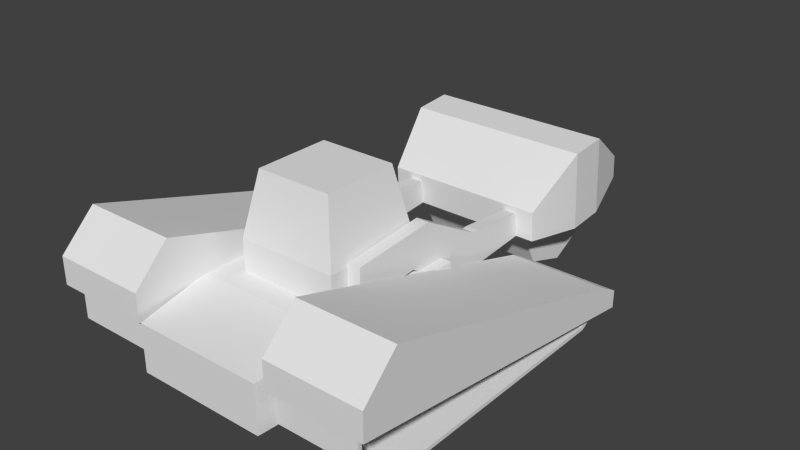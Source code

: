 # Source: euf_harvester.blend  (saved by Blender 2.63.0; exported with 4.5.12 LTS)
import bpy
from mathutils import Matrix  # noqa: F401  (used for matrix-valued properties, if any)

bpy.ops.wm.read_factory_settings(use_empty=True)
scene = bpy.context.scene
scene.name = 'Scene'

# ---- collections
col_collection_1 = bpy.data.collections.new('Collection 1'); scene.collection.children.link(col_collection_1)
col_collection_2 = bpy.data.collections.new('Collection 2'); scene.collection.children.link(col_collection_2)
col_collection_3 = bpy.data.collections.new('Collection 3'); scene.collection.children.link(col_collection_3)
col_collection_4 = bpy.data.collections.new('Collection 4'); scene.collection.children.link(col_collection_4)
col_collection_5 = bpy.data.collections.new('Collection 5'); scene.collection.children.link(col_collection_5)
col_collection_6 = bpy.data.collections.new('Collection 6'); scene.collection.children.link(col_collection_6)

# ---- world
world_world = bpy.data.worlds.new('World'); scene.world = world_world
world_world.color = (0.05088, 0.05088, 0.05088)
world_world.use_sun_shadow = False
world_world.sun_shadow_jitter_overblur = 0.0
world_world.cycles.sampling_method = 'MANUAL'
world_world.cycles.sample_map_resolution = 256

# ---- meshes
me_cylinder = bpy.data.meshes.new('Cylinder')
me_cylinder.from_pydata([(0.0, 1.0, -1.0), (0.0, 1.0, 1.0), (0.7071, 0.7071, -1.0), (0.7071, 0.7071, 1.0), (1.0, -4.371e-08, -1.0), (1.0, -4.371e-08, 1.0), (0.7071, -0.7071, -1.0), (0.7071, -0.7071, 1.0), (-8.742e-08, -1.0, -1.0), (-8.742e-08, -1.0, 1.0), (-0.7071, -0.7071, -1.0), (-0.7071, -0.7071, 1.0), (-1.0, 1.192e-08, -1.0), (-1.0, 1.192e-08, 1.0), (-0.7071, 0.7071, -1.0), (-0.7071, 0.7071, 1.0)], [], [(0, 1, 3, 2), (2, 3, 5, 4), (4, 5, 7, 6), (6, 7, 9, 8), (8, 9, 11, 10), (10, 11, 13, 12), (3, 1, 15, 13, 11, 9, 7, 5), (14, 15, 1, 0), (12, 13, 15, 14), (0, 2, 4, 6, 8, 10, 12, 14)])
me_cylinder.use_remesh_preserve_volume = False
me_cylinder.use_remesh_preserve_attributes = False
me_cylinder.use_mirror_vertex_groups = False
me_cylinder.update()
me_cube_002 = bpy.data.meshes.new('Cube.002')
me_cube_002.from_pydata([(-1.265, -1.226, -0.1745), (-1.265, -0.6985, -0.1745), (1.265, -0.6985, -0.1745), (1.265, -1.226, -0.1745), (-1.265, -1.226, 0.9149), (-1.265, -0.6985, 0.9149), (1.265, -0.6985, 0.9149), (1.265, -1.226, 0.9149), (-1.096, 0.02562, -0.01265), (1.096, 0.02562, -0.01265), (-1.096, 0.02562, 0.3076), (1.096, 0.02562, 0.3076), (-1.096, -1.978, -0.05902), (1.096, -1.978, -0.05902), (-1.096, -1.978, 0.354), (1.096, -1.978, 0.354)], [], [(4, 5, 1, 0), (10, 8, 1, 5), (6, 7, 3, 2), (15, 13, 3, 7), (0, 1, 2, 3), (7, 6, 5, 4), (10, 11, 9, 8), (6, 2, 9, 11), (2, 1, 8, 9), (5, 6, 11, 10), (15, 14, 12, 13), (7, 4, 14, 15), (12, 14, 4, 0), (0, 3, 13, 12)])
_uv = me_cube_002.uv_layers.new(name='UVMap')
_uv.uv.foreach_set('vector', [0.6906, 0.8338, 0.6906, 0.7699, 0.5586, 0.7699, 0.5586, 0.8338, 0.617, 0.6798, 0.5782, 0.6798, 0.5586, 0.7699, 0.6906, 0.7699, 0.6906, 0.7699, 0.6906, 0.8338, 0.5586, 0.8338, 0.5586, 0.7699, 0.6226, 0.9272, 0.5726, 0.9272, 0.5586, 0.8338, 0.6906, 0.8338, 0.0, 0.0, 0.0, 0.0, 0.0, 0.0, 0.0, 0.0, 0.9964, 0.7703, 0.9964, 0.8339, 0.6909, 0.8339, 0.6909, 0.7703, 0.7113, 0.9481, 0.976, 0.9481, 0.976, 0.9867, 0.7113, 0.9867, 0.6906, 0.7699, 0.5586, 0.7699, 0.5782, 0.6798, 0.617, 0.6798, 0.0, 0.0, 0.0, 0.0, 0.0, 0.0, 0.0, 0.0, 0.6909, 0.8339, 0.9964, 0.8339, 0.976, 0.9481, 0.7113, 0.9481, 0.976, 0.6569, 0.7113, 0.6569, 0.7113, 0.607, 0.976, 0.607, 0.9964, 0.7703, 0.6909, 0.7703, 0.7113, 0.6569, 0.976, 0.6569, 0.5726, 0.9272, 0.6226, 0.9272, 0.6906, 0.8338, 0.5586, 0.8338, 0.0, 0.0, 0.0, 0.0, 0.0, 0.0, 0.0, 0.0])
me_cube_002.use_remesh_preserve_volume = False
me_cube_002.use_remesh_preserve_attributes = False
me_cube_002.use_mirror_vertex_groups = False
me_cube_002.update()
me_cube_005 = bpy.data.meshes.new('Cube.005')
me_cube_005.from_pydata([(-0.9879, -1.991, 0.9414), (-0.9879, -1.503, 1.418), (-0.9879, 2.346, 0.276), (0.3238, 2.346, 0.276), (0.3238, -1.503, 1.418), (0.3238, 2.623, -0.1169), (-0.9879, 2.623, 0.1199), (0.3238, 2.623, 0.1199), (-0.9879, -1.991, 0.5637), (0.3238, -1.991, 0.5637), (0.3238, -1.991, 0.9414), (-0.9879, 2.623, -0.1169), (-2.932, 2.623, -0.1169), (-4.244, -1.991, 0.9414), (-4.244, -1.991, 0.5637), (-2.932, -1.991, 0.5637), (-4.244, 2.623, 0.1199), (-2.932, 2.623, 0.1199), (-4.244, 2.623, -0.1169), (-4.244, -1.503, 1.418), (-4.244, 2.346, 0.276), (-2.932, 2.346, 0.276), (-2.932, -1.503, 1.418), (-2.932, -1.991, 0.9414)], [], [(2, 3, 7, 6), (4, 3, 2, 1), (7, 3, 5), (5, 3, 4, 9), (4, 10, 9), (17, 21, 12), (12, 21, 22, 15), (4, 1, 0, 10), (1, 8, 0), (6, 7, 5, 11), (10, 0, 8, 9), (11, 8, 1, 2), (6, 11, 2), (13, 14, 15, 23), (17, 12, 18, 16), (22, 23, 15), (19, 13, 23, 22), (19, 14, 13), (18, 14, 19, 20), (16, 18, 20), (19, 22, 21, 20), (21, 17, 16, 20)])
_uv = me_cube_005.uv_layers.new(name='UVMap')
_uv.uv.foreach_set('vector', [0.9977, 0.06051, 0.8587, 0.06051, 0.8587, 0.0268, 0.9977, 0.0268, 0.8587, 0.4859, 0.8587, 0.06051, 0.9977, 0.06051, 0.9977, 0.4859, 0.8479, 0.02781, 0.8554, 0.0606, 0.8239, 0.02069, 0.8239, 0.02069, 0.8554, 0.0606, 0.8553, 0.4848, 0.7541, 0.5086, 0.8553, 0.4848, 0.7923, 0.52, 0.7541, 0.5086, 0.8479, 0.02781, 0.8554, 0.0606, 0.8239, 0.02069, 0.8239, 0.02069, 0.8554, 0.0606, 0.8553, 0.4848, 0.7541, 0.5086, 0.8587, 0.4859, 0.9977, 0.4859, 0.9977, 0.5583, 0.8587, 0.5583, 0.8553, 0.4848, 0.7541, 0.5086, 0.7923, 0.52, 0.9977, 0.0268, 0.8587, 0.0268, 0.8587, 0.001708, 0.9977, 0.001709, 0.8587, 0.5583, 0.9977, 0.5583, 0.9977, 0.5983, 0.8587, 0.5983, 0.8239, 0.02069, 0.7541, 0.5086, 0.8553, 0.4848, 0.8554, 0.0606, 0.8479, 0.02781, 0.8239, 0.02069, 0.8554, 0.0606, 0.8587, 0.5583, 0.8587, 0.5983, 0.9977, 0.5983, 0.9977, 0.5583, 0.9977, 0.0268, 0.9977, 0.001709, 0.8587, 0.001708, 0.8587, 0.0268, 0.8553, 0.4848, 0.7923, 0.52, 0.7541, 0.5086, 0.8587, 0.4859, 0.8587, 0.5583, 0.9977, 0.5583, 0.9977, 0.4859, 0.8553, 0.4848, 0.7541, 0.5086, 0.7923, 0.52, 0.8239, 0.02069, 0.7541, 0.5086, 0.8553, 0.4848, 0.8554, 0.0606, 0.8479, 0.02781, 0.8239, 0.02069, 0.8554, 0.0606, 0.8587, 0.4859, 0.9977, 0.4859, 0.9977, 0.06051, 0.8587, 0.06051, 0.9977, 0.06051, 0.9977, 0.0268, 0.8587, 0.0268, 0.8587, 0.06051])
me_cube_005.use_remesh_preserve_volume = False
me_cube_005.use_remesh_preserve_attributes = False
me_cube_005.use_mirror_vertex_groups = False
me_cube_005.update()
me_cube_003 = bpy.data.meshes.new('Cube.003')
me_cube_003.from_pydata([(0.4762, -0.2334, 0.2148), (0.4762, 0.7063, 0.2148), (0.6511, 0.7063, 0.2148), (0.6511, -0.2334, 0.2148), (0.4762, -0.2334, 0.6939), (0.4762, 0.7063, 0.5276), (0.6511, 0.7063, 0.5276), (0.6511, -0.2334, 0.6939), (0.4762, -0.6293, 0.2148), (0.6511, -0.6293, 0.2148), (0.4762, -0.3126, 0.6939), (0.6511, -0.3126, 0.6939), (0.4762, -1.48, 0.7775), (0.6511, -1.48, 0.7775), (0.4762, -1.164, 1.257), (0.6511, -1.164, 1.257), (0.4762, -2.392, 0.7731), (0.6511, -2.392, 0.7731), (0.4762, -2.338, 1.258), (0.6511, -2.338, 1.258), (-0.8749, -0.2334, 0.2148), (-0.8749, 0.7063, 0.2148), (-1.05, 0.7063, 0.2148), (-1.05, -0.2334, 0.2148), (-0.8749, -0.2334, 0.6939), (-0.8749, 0.7063, 0.5276), (-1.05, 0.7063, 0.5276), (-1.05, -0.2334, 0.6939), (-0.8749, -0.6293, 0.2148), (-1.05, -0.6293, 0.2148), (-0.8749, -0.3126, 0.6939), (-1.05, -0.3126, 0.6939), (-0.8749, -1.48, 0.7775), (-1.05, -1.48, 0.7775), (-0.8749, -1.164, 1.257), (-1.05, -1.164, 1.257), (-0.8749, -2.392, 0.7731), (-1.05, -2.392, 0.7731), (-0.8749, -2.338, 1.258), (-1.05, -2.338, 1.258)], [], [(4, 5, 1, 0), (5, 6, 2, 1), (6, 7, 3, 2), (7, 4, 10, 11), (0, 1, 2, 3), (7, 6, 5, 4), (15, 13, 9, 11), (8, 10, 4, 0), (0, 3, 9, 8), (11, 9, 3, 7), (16, 18, 14, 12), (11, 10, 14, 15), (8, 9, 13, 12), (12, 14, 10, 8), (19, 18, 16, 17), (19, 17, 13, 15), (15, 14, 18, 19), (12, 13, 17, 16), (24, 20, 21, 25), (25, 21, 22, 26), (26, 22, 23, 27), (27, 31, 30, 24), (20, 23, 22, 21), (27, 24, 25, 26), (35, 31, 29, 33), (28, 20, 24, 30), (20, 28, 29, 23), (31, 27, 23, 29), (36, 32, 34, 38), (31, 35, 34, 30), (28, 32, 33, 29), (32, 28, 30, 34), (39, 37, 36, 38), (39, 35, 33, 37), (35, 39, 38, 34), (32, 36, 37, 33)])
me_cube_003.use_remesh_preserve_volume = False
me_cube_003.use_remesh_preserve_attributes = False
me_cube_003.use_mirror_vertex_groups = False
me_cube_003.update()
me_cube = bpy.data.meshes.new('Cube')
me_cube.from_pydata([(-1.0, 1.0, 0.02831), (1.0, 1.0, 0.02831), (1.0, -1.0, 0.02831), (1.0, 1.0, 0.7557), (1.0, -1.0, 0.7557), (-0.3601, 1.736, 0.02831), (0.3601, 1.736, 0.02831), (0.3601, 1.736, 0.4884), (0.8809, -2.032, -0.01396), (-0.8809, -2.032, 0.6268), (0.8809, -2.032, 0.6268), (-1.0, -1.0, 0.02831), (-1.0, 1.0, 0.7557), (-1.0, -1.0, 0.7557), (-0.3601, 1.736, 0.4884), (-0.8809, -2.032, -0.01396)], [], [(3, 4, 2, 1), (3, 1, 6, 7), (1, 0, 5, 6), (10, 8, 2, 4), (9, 13, 11, 15), (12, 3, 7, 14), (11, 2, 8, 15), (11, 0, 1, 2), (4, 3, 12, 13), (12, 14, 5, 0), (14, 7, 6, 5), (10, 9, 15, 8), (4, 13, 9, 10), (12, 0, 11, 13)])
_uv = me_cube.uv_layers.new(name='UVMap')
_uv.uv.foreach_set('vector', [0.4638, 0.3862, 0.4635, 0.7141, 0.3443, 0.714, 0.3445, 0.3861, 0.4638, 0.3862, 0.3445, 0.3861, 0.3447, 0.2261, 0.4201, 0.2262, 0.3359, 0.3849, 0.006056, 0.3849, 0.1116, 0.253, 0.2304, 0.253, 0.4422, 0.8844, 0.3372, 0.8843, 0.3443, 0.714, 0.4635, 0.7141, 0.4422, 0.8844, 0.4635, 0.7141, 0.3443, 0.714, 0.3372, 0.8843, 0.3359, 0.3829, 0.004888, 0.3829, 0.1108, 0.2532, 0.23, 0.2532, 0.006056, 0.7145, 0.3359, 0.7145, 0.3163, 0.8856, 0.0257, 0.8856, 0.006056, 0.7136, 0.006056, 0.3843, 0.3359, 0.3843, 0.3359, 0.7136, 0.004888, 0.7139, 0.004888, 0.3829, 0.3359, 0.3829, 0.3359, 0.7139, 0.4638, 0.3862, 0.4201, 0.2262, 0.3447, 0.2261, 0.3445, 0.3861, 0.23, 0.2532, 0.1108, 0.2532, 0.1108, 0.177, 0.23, 0.177, 0.0246, 0.886, 0.3162, 0.886, 0.3162, 0.9921, 0.0246, 0.9921, 0.004888, 0.7139, 0.3359, 0.7139, 0.3162, 0.886, 0.0246, 0.886, 0.4638, 0.3862, 0.3445, 0.3861, 0.3443, 0.714, 0.4635, 0.7141])
me_cube.use_remesh_preserve_volume = False
me_cube.use_remesh_preserve_attributes = False
me_cube.use_mirror_vertex_groups = False
me_cube.update()
me_cube_001 = bpy.data.meshes.new('Cube.001')
me_cube_001.from_pydata([(-0.4067, -1.832, 0.8118), (-0.4067, -1.832, 0.1702), (-0.4067, 2.432, 0.01687), (-0.4067, 2.432, -0.1264), (-0.4067, -1.381, 1.217), (-0.4067, 2.176, 0.1611), (-0.4067, -1.381, -0.2706), (-0.4067, 2.176, -0.2706), (0.1573, -1.832, 0.8118), (0.1573, -1.832, 0.1702), (0.1573, 2.432, 0.01687), (0.1573, 2.432, -0.1264), (0.1573, -1.381, 1.217), (0.1573, 2.176, 0.1611), (0.1573, -1.381, -0.2706), (0.1573, 2.176, -0.2706), (0.1573, -1.886, 0.8266), (-0.9566, -1.886, 0.8266), (0.1573, -1.886, 0.1285), (-0.9566, -1.886, 0.1285), (0.1573, 2.483, 0.0489), (-0.9566, 2.483, 0.0489), (0.1573, 2.483, -0.1753), (-0.9566, 2.483, -0.1753), (0.1573, -1.423, 1.278), (0.1573, 2.221, 0.1967), (-0.9566, 2.221, 0.1967), (-0.9566, -1.423, 1.278), (0.1573, -1.423, -0.3231), (0.1573, 2.221, -0.3231), (-0.9566, 2.221, -0.3231), (-0.9566, -1.423, -0.3231), (-2.963, -1.423, -0.3231), (-2.963, 2.221, -0.3231), (-4.077, 2.221, -0.3231), (-4.077, -1.423, -0.3231), (-2.963, -1.423, 1.278), (-2.963, 2.221, 0.1967), (-4.077, 2.221, 0.1967), (-4.077, -1.423, 1.278), (-2.963, 2.483, -0.1753), (-4.077, 2.483, -0.1753), (-2.963, 2.483, 0.0489), (-4.077, 2.483, 0.0489), (-2.963, -1.886, 0.1285), (-4.077, -1.886, 0.1285), (-2.963, -1.886, 0.8266), (-4.077, -1.886, 0.8266), (-4.077, 2.176, -0.2706), (-4.077, -1.381, -0.2706), (-4.077, 2.176, 0.1611), (-4.077, -1.381, 1.217), (-4.077, 2.432, -0.1264), (-4.077, 2.432, 0.01687), (-4.077, -1.832, 0.1702), (-4.077, -1.832, 0.8118), (-3.513, 2.176, -0.2706), (-3.513, -1.381, -0.2706), (-3.513, 2.176, 0.1611), (-3.513, -1.381, 1.217), (-3.513, 2.432, -0.1264), (-3.513, 2.432, 0.01687), (-3.513, -1.832, 0.1702), (-3.513, -1.832, 0.8118)], [], [(13, 12, 4, 5), (0, 4, 12, 8), (5, 2, 10, 13), (6, 1, 9, 14), (15, 11, 3, 7), (0, 1, 6, 4), (5, 7, 3, 2), (5, 4, 6, 7), (29, 22, 11, 15), (28, 29, 15, 14), (13, 10, 20, 25), (14, 9, 18, 28), (25, 24, 12, 13), (2, 3, 11, 10), (8, 9, 1, 0), (14, 15, 7, 6), (8, 12, 24, 16), (31, 28, 18, 19), (19, 17, 27, 31), (16, 17, 19, 18), (29, 30, 23, 22), (16, 18, 9, 8), (21, 23, 30, 26), (21, 20, 22, 23), (24, 25, 26, 27), (31, 30, 29, 28), (24, 27, 17, 16), (10, 11, 22, 20), (26, 25, 20, 21), (27, 26, 30, 31), (36, 32, 33, 37), (37, 42, 43, 38), (53, 43, 41, 52), (39, 47, 46, 36), (32, 35, 34, 33), (39, 36, 37, 38), (42, 40, 41, 43), (42, 37, 33, 40), (47, 55, 54, 45), (34, 41, 40, 33), (47, 45, 44, 46), (44, 32, 36, 46), (32, 44, 45, 35), (55, 47, 39, 51), (49, 57, 56, 48), (55, 63, 62, 54), (61, 53, 52, 60), (38, 50, 51, 39), (49, 35, 45, 54), (50, 38, 43, 53), (35, 49, 48, 34), (34, 48, 52, 41), (58, 56, 57, 59), (58, 61, 60, 56), (63, 59, 57, 62), (48, 56, 60, 52), (57, 49, 54, 62), (58, 50, 53, 61), (63, 55, 51, 59), (50, 58, 59, 51)])
_uv = me_cube_001.uv_layers.new(name='UVMap')
_uv.uv.foreach_set('vector', [0.3007, 0.2206, 0.3007, 0.2559, 0.336, 0.2559, 0.336, 0.2206, 0.3007, 0.2206, 0.3007, 0.2559, 0.336, 0.2559, 0.336, 0.2206, 0.3007, 0.2206, 0.3007, 0.2559, 0.336, 0.2559, 0.336, 0.2206, 0.3007, 0.2206, 0.3007, 0.2559, 0.336, 0.2559, 0.336, 0.2206, 0.3007, 0.2206, 0.3007, 0.2559, 0.336, 0.2559, 0.336, 0.2206, 0.505, 0.004823, 0.5783, 0.004823, 0.6286, 0.05638, 0.4587, 0.05638, 0.5793, 0.4626, 0.6286, 0.4626, 0.6121, 0.4919, 0.5958, 0.4919, 0.5793, 0.4626, 0.4587, 0.05638, 0.6286, 0.05638, 0.6286, 0.4626, 0.3007, 0.2206, 0.3007, 0.2559, 0.336, 0.2559, 0.336, 0.2206, 0.3007, 0.2206, 0.3007, 0.2559, 0.336, 0.2559, 0.336, 0.2206, 0.3007, 0.2206, 0.3007, 0.2559, 0.336, 0.2559, 0.336, 0.2206, 0.3007, 0.2206, 0.3007, 0.2559, 0.336, 0.2559, 0.336, 0.2206, 0.3007, 0.2206, 0.3007, 0.2559, 0.336, 0.2559, 0.336, 0.2206, 0.3007, 0.2206, 0.3007, 0.2559, 0.336, 0.2559, 0.336, 0.2206, 0.3007, 0.2206, 0.3007, 0.2559, 0.336, 0.2559, 0.336, 0.2206, 0.3007, 0.2206, 0.3007, 0.2559, 0.336, 0.2559, 0.336, 0.2206, 0.3007, 0.2206, 0.3007, 0.2559, 0.336, 0.2559, 0.336, 0.2206, 0.6333, 0.5975, 0.7329, 0.5975, 0.7329, 0.5397, 0.6333, 0.5397, 0.5114, 0.6703, 0.5784, 0.6703, 0.6218, 0.6259, 0.468, 0.6259, 0.7329, 0.4772, 0.6333, 0.4772, 0.6333, 0.5397, 0.7329, 0.5397, 0.7329, 0.005393, 0.6333, 0.005393, 0.6333, 0.03234, 0.7329, 0.03234, 0.3007, 0.2206, 0.3007, 0.2559, 0.336, 0.2559, 0.336, 0.2206, 0.5038, 0.2509, 0.4822, 0.2509, 0.468, 0.2761, 0.518, 0.2761, 0.6333, 0.0524, 0.7329, 0.0524, 0.7329, 0.03234, 0.6333, 0.03234, 0.7329, 0.4194, 0.7329, 0.07935, 0.6333, 0.07935, 0.6333, 0.4194, 0.3007, 0.2206, 0.3007, 0.2559, 0.336, 0.2559, 0.336, 0.2206, 0.7329, 0.4194, 0.6333, 0.4194, 0.6333, 0.4772, 0.7329, 0.4772, 0.3007, 0.2206, 0.3007, 0.2559, 0.336, 0.2559, 0.336, 0.2206, 0.6333, 0.07935, 0.7329, 0.07935, 0.7329, 0.0524, 0.6333, 0.0524, 0.6218, 0.6259, 0.518, 0.2761, 0.468, 0.2761, 0.468, 0.6259, 0.6218, 0.6259, 0.468, 0.6259, 0.468, 0.2761, 0.518, 0.2761, 0.6333, 0.07935, 0.6333, 0.0524, 0.7329, 0.0524, 0.7329, 0.07935, 0.3007, 0.2206, 0.336, 0.2206, 0.336, 0.2559, 0.3007, 0.2559, 0.7329, 0.4194, 0.7329, 0.4772, 0.6333, 0.4772, 0.6333, 0.4194, 0.3007, 0.2206, 0.336, 0.2206, 0.336, 0.2559, 0.3007, 0.2559, 0.7329, 0.4194, 0.6333, 0.4194, 0.6333, 0.07935, 0.7329, 0.07935, 0.6333, 0.0524, 0.6333, 0.03234, 0.7329, 0.03234, 0.7329, 0.0524, 0.5038, 0.2509, 0.518, 0.2761, 0.468, 0.2761, 0.4822, 0.2509, 0.3007, 0.2206, 0.336, 0.2206, 0.336, 0.2559, 0.3007, 0.2559, 0.7329, 0.005393, 0.7329, 0.03234, 0.6333, 0.03234, 0.6333, 0.005393, 0.7329, 0.4772, 0.7329, 0.5397, 0.6333, 0.5397, 0.6333, 0.4772, 0.5114, 0.6703, 0.468, 0.6259, 0.6218, 0.6259, 0.5784, 0.6703, 0.6333, 0.5975, 0.6333, 0.5397, 0.7329, 0.5397, 0.7329, 0.5975, 0.3007, 0.2206, 0.336, 0.2206, 0.336, 0.2559, 0.3007, 0.2559, 0.3007, 0.2206, 0.336, 0.2206, 0.336, 0.2559, 0.3007, 0.2559, 0.3007, 0.2206, 0.336, 0.2206, 0.336, 0.2559, 0.3007, 0.2559, 0.3007, 0.2206, 0.336, 0.2206, 0.336, 0.2559, 0.3007, 0.2559, 0.3007, 0.2206, 0.336, 0.2206, 0.336, 0.2559, 0.3007, 0.2559, 0.3007, 0.2206, 0.336, 0.2206, 0.336, 0.2559, 0.3007, 0.2559, 0.3007, 0.2206, 0.336, 0.2206, 0.336, 0.2559, 0.3007, 0.2559, 0.3007, 0.2206, 0.336, 0.2206, 0.336, 0.2559, 0.3007, 0.2559, 0.3007, 0.2206, 0.336, 0.2206, 0.336, 0.2559, 0.3007, 0.2559, 0.5793, 0.4626, 0.6286, 0.4626, 0.6286, 0.05638, 0.4587, 0.05638, 0.5793, 0.4626, 0.5958, 0.4919, 0.6121, 0.4919, 0.6286, 0.4626, 0.505, 0.004823, 0.4587, 0.05638, 0.6286, 0.05638, 0.5783, 0.004823, 0.3007, 0.2206, 0.336, 0.2206, 0.336, 0.2559, 0.3007, 0.2559, 0.3007, 0.2206, 0.336, 0.2206, 0.336, 0.2559, 0.3007, 0.2559, 0.3007, 0.2206, 0.336, 0.2206, 0.336, 0.2559, 0.3007, 0.2559, 0.3007, 0.2206, 0.336, 0.2206, 0.336, 0.2559, 0.3007, 0.2559, 0.3007, 0.2206, 0.336, 0.2206, 0.336, 0.2559, 0.3007, 0.2559])
me_cube_001.use_remesh_preserve_volume = False
me_cube_001.use_remesh_preserve_attributes = False
me_cube_001.use_mirror_vertex_groups = False
me_cube_001.update()
me_cube_004 = bpy.data.meshes.new('Cube.004')
me_cube_004.from_pydata([(-0.7612, -0.7612, 0.9854), (0.7612, -0.7612, 0.9854), (1.0, 1.0, -0.2677), (0.7612, 0.7612, 0.9854), (1.0, 1.0, -1.0), (1.0, -1.0, -0.2677), (1.0, -1.0, -1.0), (-1.0, -1.0, -0.2677), (-0.7612, 0.7612, 0.9854), (-1.0, -1.0, -1.0), (-1.0, 1.0, -0.2677), (-1.0, 1.0, -1.0)], [], [(7, 10, 11, 9), (1, 3, 8, 0), (0, 8, 10, 7), (1, 0, 7, 5), (5, 7, 9, 6), (2, 5, 6, 4), (3, 1, 5, 2), (8, 3, 2, 10), (10, 2, 4, 11)])
_uv = me_cube_004.uv_layers.new(name='UVMap')
_uv.uv.foreach_set('vector', [0.3816, 0.191, 0.3816, 0.003352, 0.4503, 0.003352, 0.4503, 0.191, 0.1191, 0.02576, 0.2619, 0.02576, 0.2619, 0.1686, 0.1191, 0.1686, 0.2619, 0.1686, 0.2619, 0.02576, 0.3816, 0.003352, 0.3816, 0.191, 0.2619, 0.1686, 0.2619, 0.02576, 0.3816, 0.003352, 0.3816, 0.191, 0.3816, 0.191, 0.3816, 0.003352, 0.4503, 0.003352, 0.4503, 0.191, 0.3816, 0.191, 0.3816, 0.003352, 0.4503, 0.003352, 0.4503, 0.191, 0.2619, 0.1686, 0.2619, 0.02576, 0.3816, 0.003352, 0.3816, 0.191, 0.2619, 0.1686, 0.2619, 0.02576, 0.3816, 0.003352, 0.3816, 0.191, 0.3816, 0.191, 0.3816, 0.003352, 0.4503, 0.003352, 0.4503, 0.191])
me_cube_004.use_remesh_preserve_volume = False
me_cube_004.use_remesh_preserve_attributes = False
me_cube_004.use_mirror_vertex_groups = False
me_cube_004.update()

# ---- objects
ob_cylinder = bpy.data.objects.new('Cylinder', me_cylinder)
ob_cube_002 = bpy.data.objects.new('Cube.002', me_cube_002)
ob_cube_005 = bpy.data.objects.new('Cube.005', me_cube_005)
ob_cube_003 = bpy.data.objects.new('Cube.003', me_cube_003)
ob_cube = bpy.data.objects.new('Cube', me_cube)
ob_cube_001 = bpy.data.objects.new('Cube.001', me_cube_001)
ob_cube_004 = bpy.data.objects.new('Cube.004', me_cube_004)

# ---- transforms, parenting, visibility, modifiers, constraints
ob_cylinder.location = (1.331e-17, 3.592, 0.7919)
ob_cylinder.rotation_euler = (1.571, 1.494, 1.571)
ob_cylinder.scale = (0.8366, 0.8366, 0.8366)
ob_cylinder.lineart.crease_threshold = 0.0
ob_cube_002.location = (1.837e-10, 4.54, 0.9518)
ob_cube_002.rotation_euler = (0.0766, 1.699e-17, 6.511e-19)
ob_cube_002.lineart.crease_threshold = 0.0
ob_cube_005.location = (1.96, 0.0, 0.3266)
ob_cube_005.lineart.crease_threshold = 0.0
ob_cube_003.location = (0.1993, 2.017, 0.4824)
ob_cube_003.rotation_euler = (0.0766, 1.699e-17, 6.511e-19)
ob_cube_003.lineart.crease_threshold = 0.0
ob_cube.location = (0.0, 0.0, 0.3266)
ob_cube.lineart.crease_threshold = 0.0
ob_cube_001.location = (1.96, 0.0, 0.3266)
ob_cube_001.lineart.crease_threshold = 0.0
ob_cube_004.location = (0.0, 0.0, 1.693)
ob_cube_004.scale = (0.6793, 0.6793, 0.6793)
ob_cube_004.lineart.crease_threshold = 0.0

# ---- collection membership
col_collection_1.objects.link(ob_cylinder)
col_collection_1.objects.link(ob_cube_002)
col_collection_2.objects.link(ob_cube_005)
col_collection_3.objects.link(ob_cube_003)
col_collection_4.objects.link(ob_cube)
col_collection_5.objects.link(ob_cube_001)
col_collection_6.objects.link(ob_cube_004)

# ---- scene / render settings (as saved in the file)
scene.frame_start = 1; scene.frame_end = 250; scene.frame_set(0)
scene.render.engine = 'BLENDER_EEVEE_NEXT'
scene.render.image_settings.color_mode = 'RGB'
scene.render.image_settings.compression = 90
scene.render.resolution_percentage = 50
scene.render.dither_intensity = 0.0
scene.render.bake_margin = 2
scene.render.bake_bias = 0.0
scene.cycles.use_denoising = False
scene.cycles.samples = 10
scene.cycles.sampling_pattern = 'TABULATED_SOBOL'
scene.cycles.light_sampling_threshold = 0.0
scene.cycles.use_adaptive_sampling = False
scene.cycles.use_light_tree = False
scene.cycles.blur_glossy = 0.0
scene.cycles.volume_bounces = 1
scene.cycles.pixel_filter_type = 'GAUSSIAN'
scene.cycles.sample_clamp_indirect = 0.0
scene.view_settings.view_transform = 'Standard'
bpy.context.view_layer.update()

# ---- added for rendering (the .blend has no active camera and no usable light): camera, sun
cam_auto = bpy.data.cameras.new('AutoCamera')
cam_auto.lens = 50.0
cam_auto.sensor_width = 36.0
cam_auto.clip_end = 1000.0
ob_auto_camera = bpy.data.objects.new('AutoCamera', cam_auto)
scene.collection.objects.link(ob_auto_camera)
ob_auto_camera.location = (7.77751, -8.05923, 7.34988)
ob_auto_camera.rotation_euler = (1.09748, -7.21219e-08, 0.694738)
scene.camera = ob_auto_camera
light_auto_sun = bpy.data.lights.new('AutoSun', 'SUN')
light_auto_sun.energy = 3.0
light_auto_sun.angle = 0.0523599
ob_auto_sun = bpy.data.objects.new('AutoSun', light_auto_sun)
scene.collection.objects.link(ob_auto_sun)
ob_auto_sun.rotation_euler = (0.872665, 0.174533, 0.523599)
bpy.context.view_layer.update()

